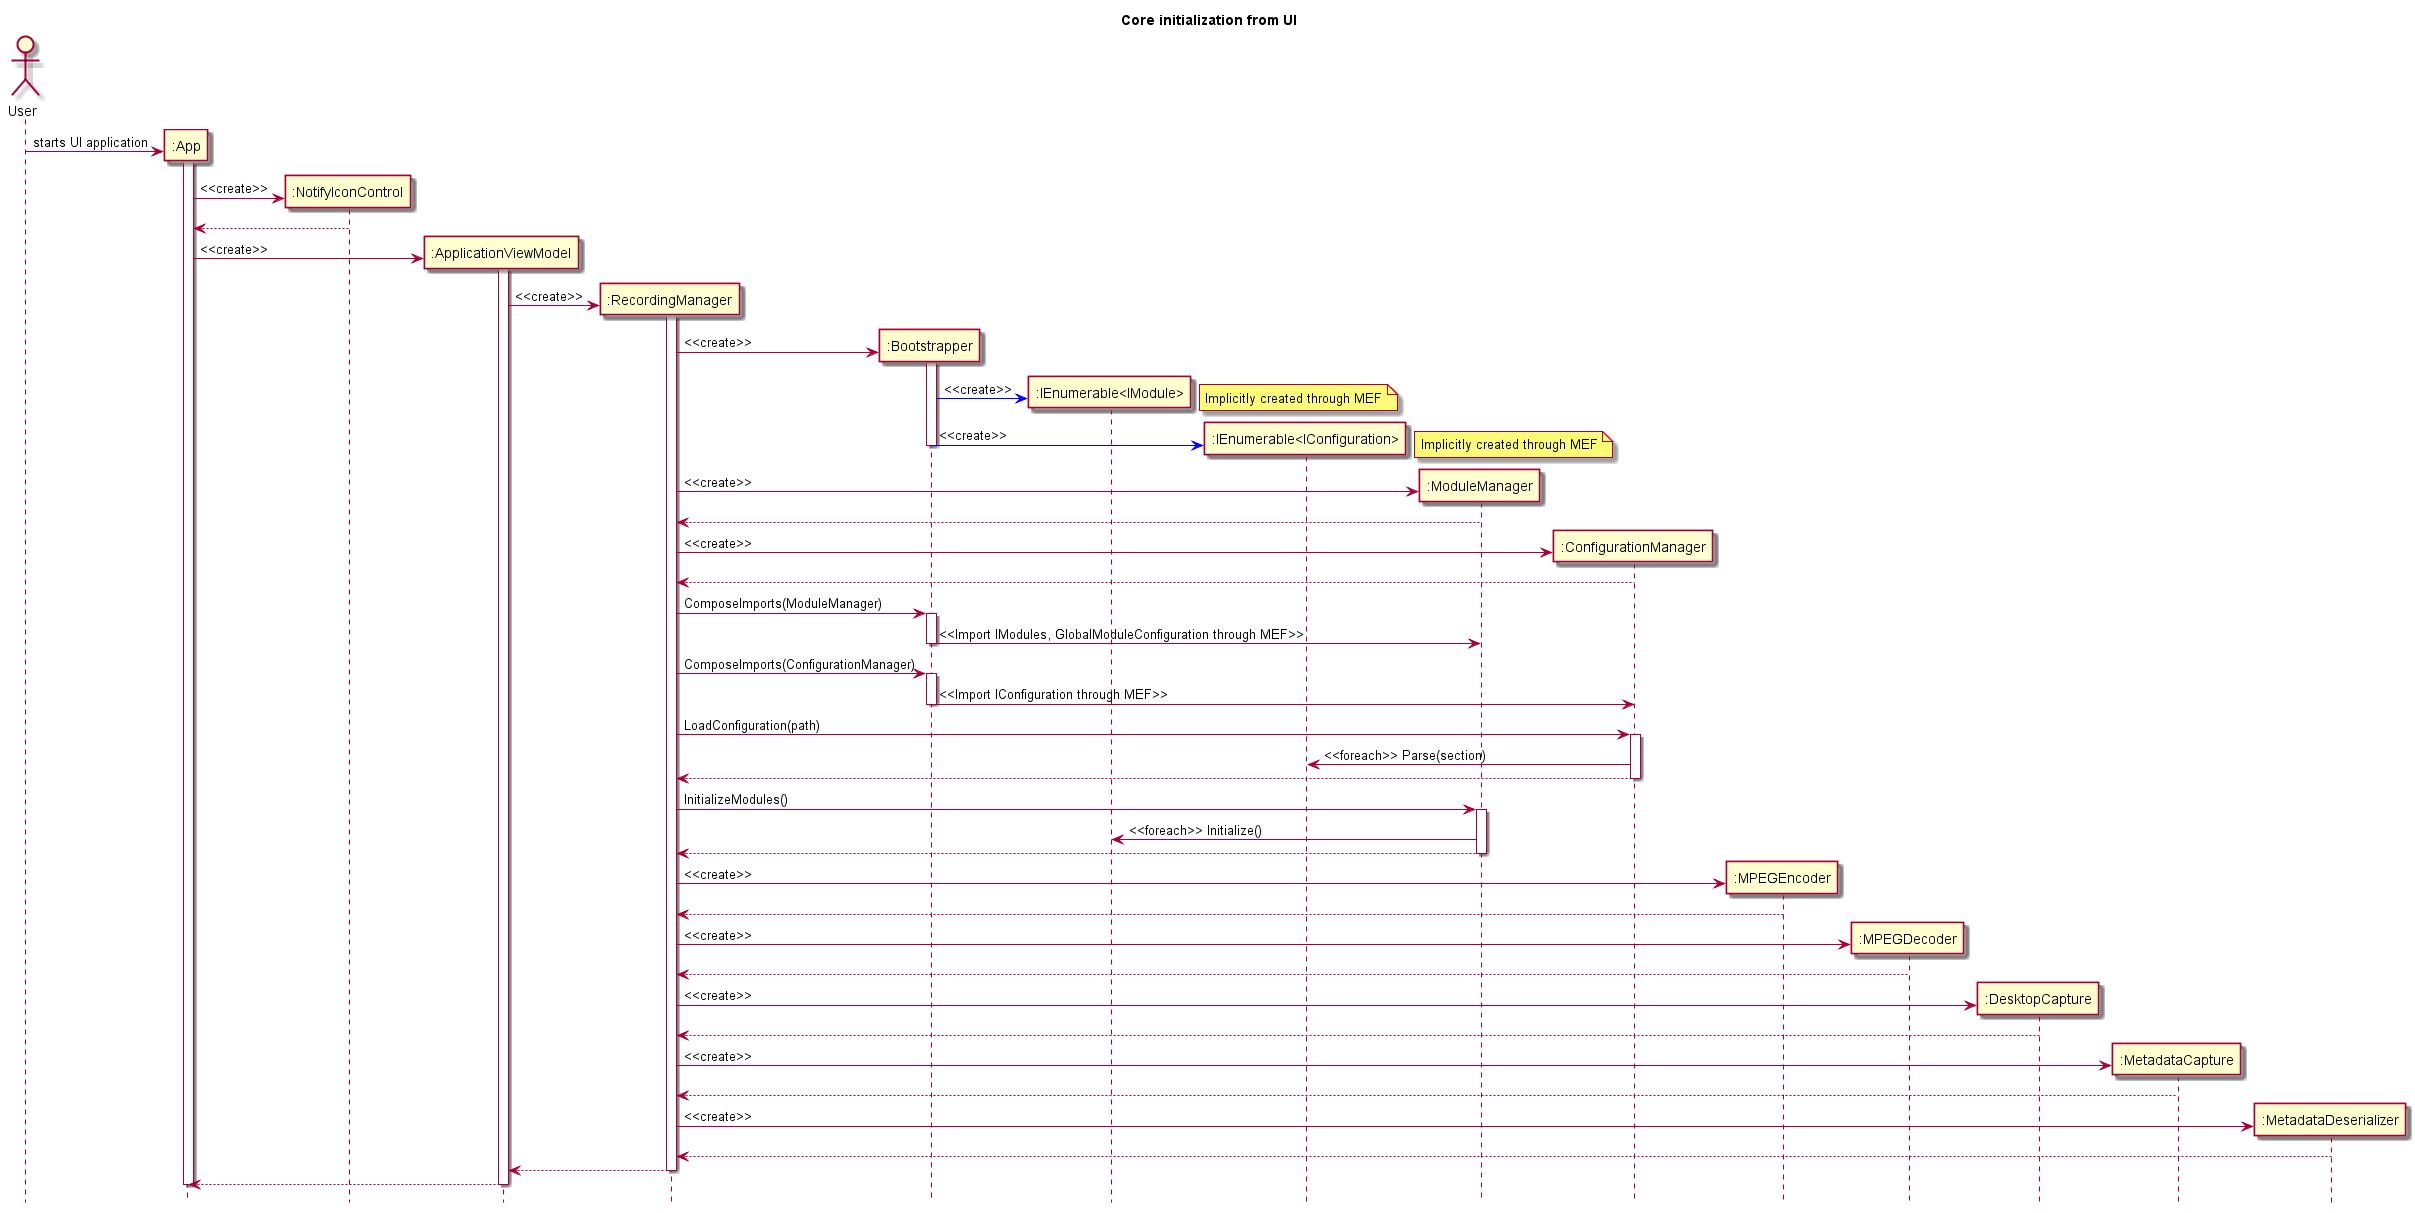

The diagram above was rendered by PlantUML. Its source (embedded in the PNG):
@startuml
hide footbox
title Core initialization from UI
actor User
create ":App" as UIApp
User -> UIApp : starts UI application
activate UIApp
create ":NotifyIconControl" as TrayIcon
UIApp -> TrayIcon : <<create>>
UIApp <-- TrayIcon
create ":ApplicationViewModel" as ApplicationViewModel
UIApp -> ApplicationViewModel : <<create>>
activate ApplicationViewModel
create ":RecordingManager" as RecordingManager
ApplicationViewModel -> RecordingManager : <<create>>
activate RecordingManager
create ":Bootstrapper" as Bootstrapper
RecordingManager -> Bootstrapper : <<create>>
activate Bootstrapper
create ":IEnumerable<IModule>" as IModulesImport
Bootstrapper [#blue]-> IModulesImport : <<create>>
note right
Implicitly created through MEF
end note
create ":IEnumerable<IConfiguration>" as IConfigurationsImport
Bootstrapper [#blue]-> IConfigurationsImport : <<create>>
note right
Implicitly created through MEF
end note
deactivate Bootstrapper
create ":ModuleManager" as ModuleManager
RecordingManager -> ModuleManager : <<create>>
RecordingManager <-- ModuleManager
create ":ConfigurationManager" as ConfigurationManager
RecordingManager -> ConfigurationManager : <<create>>
RecordingManager <-- ConfigurationManager

RecordingManager -> Bootstrapper : ComposeImports(ModuleManager)
activate Bootstrapper
Bootstrapper -> ModuleManager : <<Import IModules, GlobalModuleConfiguration through MEF>>
deactivate Bootstrapper
RecordingManager -> Bootstrapper : ComposeImports(ConfigurationManager)
activate Bootstrapper
Bootstrapper -> ConfigurationManager : <<Import IConfiguration through MEF>>
deactivate Bootstrapper

RecordingManager -> ConfigurationManager : LoadConfiguration(path)
activate ConfigurationManager
ConfigurationManager -> IConfigurationsImport : <<foreach>> Parse(section)
RecordingManager <-- ConfigurationManager
deactivate ConfigurationManager

RecordingManager -> ModuleManager : InitializeModules()
activate ModuleManager
ModuleManager -> IModulesImport : <<foreach>> Initialize()
RecordingManager <-- ModuleManager
deactivate ModuleManager

create ":MPEGEncoder" as MPEGEncoder
RecordingManager -> MPEGEncoder : <<create>>
RecordingManager <-- MPEGEncoder
create ":MPEGDecoder" as MPEGDecoder
RecordingManager -> MPEGDecoder : <<create>>
RecordingManager <-- MPEGDecoder
create ":DesktopCapture" as DesktopCapture
RecordingManager -> DesktopCapture : <<create>>
RecordingManager <-- DesktopCapture
create ":MetadataCapture" as MetadataCapture
RecordingManager -> MetadataCapture : <<create>>
RecordingManager <-- MetadataCapture
create ":MetadataDeserializer" as MetadataDeserializer
RecordingManager -> MetadataDeserializer : <<create>>
RecordingManager <-- MetadataDeserializer
ApplicationViewModel <-- RecordingManager
deactivate RecordingManager
UIApp <-- ApplicationViewModel
deactivate ApplicationViewModel
deactivate UIApp
@enduml